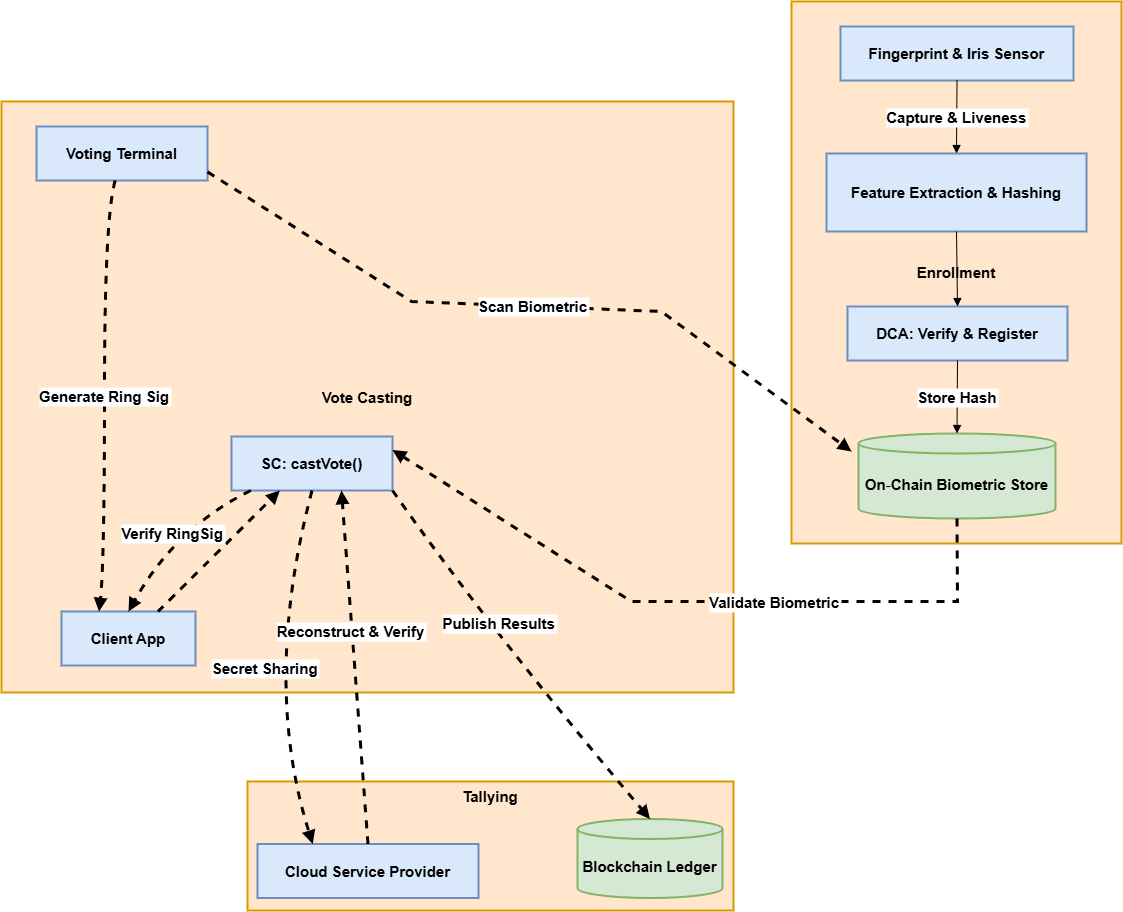

The diagram above was exported from draw.io. Its source (the exported page's mxGraphModel, read from the mxfile embedded in the PNG):
<mxGraphModel dx="2088" dy="1170" grid="1" gridSize="10" guides="1" tooltips="1" connect="1" arrows="1" fold="1" page="1" pageScale="1" pageWidth="850" pageHeight="1100" math="0" shadow="0">
  <root>
    <mxCell id="0" />
    <mxCell id="1" parent="0" />
    <mxCell id="RzxQkEEXY7w7l23eFhPr-1" value="Tallying" style="whiteSpace=wrap;strokeWidth=2;fontSize=15;fontStyle=1;fillColor=#ffe6cc;strokeColor=#d79b00;verticalAlign=top;" vertex="1" parent="1">
      <mxGeometry x="276" y="870" width="486" height="129" as="geometry" />
    </mxCell>
    <mxCell id="RzxQkEEXY7w7l23eFhPr-2" value="Vote Casting" style="whiteSpace=wrap;strokeWidth=2;fontSize=15;fontStyle=1;fillColor=#ffe6cc;strokeColor=#d79b00;" vertex="1" parent="1">
      <mxGeometry x="30" y="190" width="732" height="591" as="geometry" />
    </mxCell>
    <mxCell id="RzxQkEEXY7w7l23eFhPr-3" value="Enrollment" style="whiteSpace=wrap;strokeWidth=2;fontSize=15;fontStyle=1;fillColor=#ffe6cc;strokeColor=#d79b00;" vertex="1" parent="1">
      <mxGeometry x="820" y="90" width="330" height="542" as="geometry" />
    </mxCell>
    <mxCell id="RzxQkEEXY7w7l23eFhPr-4" value="Fingerprint &amp; Iris Sensor" style="whiteSpace=wrap;strokeWidth=2;fontSize=15;fontStyle=1;fillColor=#dae8fc;strokeColor=#6c8ebf;" vertex="1" parent="1">
      <mxGeometry x="869" y="115" width="233" height="54" as="geometry" />
    </mxCell>
    <mxCell id="RzxQkEEXY7w7l23eFhPr-5" value="Feature Extraction &amp; Hashing" style="whiteSpace=wrap;strokeWidth=2;fontSize=15;fontStyle=1;fillColor=#dae8fc;strokeColor=#6c8ebf;" vertex="1" parent="1">
      <mxGeometry x="855" y="242" width="260" height="78" as="geometry" />
    </mxCell>
    <mxCell id="RzxQkEEXY7w7l23eFhPr-6" value="DCA: Verify &amp; Register" style="whiteSpace=wrap;strokeWidth=2;fontSize=15;fontStyle=1;fillColor=#dae8fc;strokeColor=#6c8ebf;" vertex="1" parent="1">
      <mxGeometry x="876" y="395" width="220" height="54" as="geometry" />
    </mxCell>
    <mxCell id="RzxQkEEXY7w7l23eFhPr-7" value="On‑Chain Biometric Store" style="shape=cylinder3;boundedLbl=1;backgroundOutline=1;size=10;strokeWidth=2;whiteSpace=wrap;fontSize=15;fontStyle=1;fillColor=#d5e8d4;strokeColor=#82b366;" vertex="1" parent="1">
      <mxGeometry x="887" y="522" width="197" height="85" as="geometry" />
    </mxCell>
    <mxCell id="RzxQkEEXY7w7l23eFhPr-8" value="Voting Terminal" style="whiteSpace=wrap;strokeWidth=2;fontSize=15;fontStyle=1;fillColor=#dae8fc;strokeColor=#6c8ebf;" vertex="1" parent="1">
      <mxGeometry x="65" y="215" width="171" height="54" as="geometry" />
    </mxCell>
    <mxCell id="RzxQkEEXY7w7l23eFhPr-9" value="Client App" style="whiteSpace=wrap;strokeWidth=2;fontSize=15;fontStyle=1;fillColor=#dae8fc;strokeColor=#6c8ebf;" vertex="1" parent="1">
      <mxGeometry x="90" y="700" width="134" height="54" as="geometry" />
    </mxCell>
    <mxCell id="RzxQkEEXY7w7l23eFhPr-10" value="SC: castVote()" style="whiteSpace=wrap;strokeWidth=2;fontSize=15;fontStyle=1;fillColor=#dae8fc;strokeColor=#6c8ebf;" vertex="1" parent="1">
      <mxGeometry x="260" y="525" width="161" height="54" as="geometry" />
    </mxCell>
    <mxCell id="RzxQkEEXY7w7l23eFhPr-11" value="Cloud Service Provider" style="whiteSpace=wrap;strokeWidth=2;fontSize=15;fontStyle=1;fillColor=#dae8fc;strokeColor=#6c8ebf;" vertex="1" parent="1">
      <mxGeometry x="286" y="932.5" width="221" height="54" as="geometry" />
    </mxCell>
    <mxCell id="RzxQkEEXY7w7l23eFhPr-12" value="Blockchain Ledger" style="shape=cylinder3;boundedLbl=1;backgroundOutline=1;size=10;strokeWidth=2;whiteSpace=wrap;fontSize=15;fontStyle=1;fillColor=#d5e8d4;strokeColor=#82b366;" vertex="1" parent="1">
      <mxGeometry x="606" y="907.5" width="145" height="79" as="geometry" />
    </mxCell>
    <mxCell id="RzxQkEEXY7w7l23eFhPr-13" value="Capture &amp; Liveness" style="curved=1;startArrow=none;endArrow=block;exitX=0.5;exitY=1;entryX=0.5;entryY=0;rounded=0;fontSize=15;fontStyle=1" edge="1" parent="1" source="RzxQkEEXY7w7l23eFhPr-4" target="RzxQkEEXY7w7l23eFhPr-5">
      <mxGeometry relative="1" as="geometry">
        <Array as="points" />
      </mxGeometry>
    </mxCell>
    <mxCell id="RzxQkEEXY7w7l23eFhPr-14" value="" style="curved=1;startArrow=none;endArrow=block;exitX=0.5;exitY=1;entryX=0.5;entryY=0;rounded=0;fontSize=15;fontStyle=1" edge="1" parent="1" source="RzxQkEEXY7w7l23eFhPr-5" target="RzxQkEEXY7w7l23eFhPr-6">
      <mxGeometry relative="1" as="geometry">
        <Array as="points" />
      </mxGeometry>
    </mxCell>
    <mxCell id="RzxQkEEXY7w7l23eFhPr-15" value="Store Hash" style="curved=1;startArrow=none;endArrow=block;exitX=0.5;exitY=1;entryX=0.5;entryY=0;rounded=0;fontSize=15;fontStyle=1" edge="1" parent="1" source="RzxQkEEXY7w7l23eFhPr-6" target="RzxQkEEXY7w7l23eFhPr-7">
      <mxGeometry relative="1" as="geometry">
        <Array as="points" />
      </mxGeometry>
    </mxCell>
    <mxCell id="RzxQkEEXY7w7l23eFhPr-16" value="Scan Biometric" style="curved=0;startArrow=none;endArrow=block;exitX=1;exitY=0.84;rounded=0;fontSize=15;fontStyle=1;strokeWidth=3;flowAnimation=1;" edge="1" parent="1" source="RzxQkEEXY7w7l23eFhPr-8">
      <mxGeometry relative="1" as="geometry">
        <Array as="points">
          <mxPoint x="440" y="390" />
          <mxPoint x="690" y="400" />
        </Array>
        <mxPoint x="880" y="540" as="targetPoint" />
      </mxGeometry>
    </mxCell>
    <mxCell id="RzxQkEEXY7w7l23eFhPr-17" value="Generate Ring Sig" style="curved=1;startArrow=none;endArrow=block;exitX=0.46;exitY=1;entryX=0.28;entryY=0;rounded=0;fontSize=15;fontStyle=1;strokeWidth=3;flowAnimation=1;" edge="1" parent="1" source="RzxQkEEXY7w7l23eFhPr-8" target="RzxQkEEXY7w7l23eFhPr-9">
      <mxGeometry relative="1" as="geometry">
        <Array as="points">
          <mxPoint x="133" y="306" />
          <mxPoint x="133" y="652" />
        </Array>
      </mxGeometry>
    </mxCell>
    <mxCell id="RzxQkEEXY7w7l23eFhPr-18" value="" style="curved=1;startArrow=none;endArrow=block;exitX=0.72;exitY=0;entryX=0.3;entryY=1;rounded=0;fontSize=15;fontStyle=1;strokeWidth=3;flowAnimation=1;" edge="1" parent="1" source="RzxQkEEXY7w7l23eFhPr-9" target="RzxQkEEXY7w7l23eFhPr-10">
      <mxGeometry relative="1" as="geometry" />
    </mxCell>
    <mxCell id="RzxQkEEXY7w7l23eFhPr-19" value="Validate Biometric" style="curved=0;startArrow=none;endArrow=block;exitX=0.5;exitY=1;entryX=1;entryY=0.25;rounded=0;fontSize=15;fontStyle=1;strokeWidth=3;flowAnimation=1;entryDx=0;entryDy=0;" edge="1" parent="1" source="RzxQkEEXY7w7l23eFhPr-7" target="RzxQkEEXY7w7l23eFhPr-10">
      <mxGeometry x="-0.2353" relative="1" as="geometry">
        <Array as="points">
          <mxPoint x="986" y="690" />
          <mxPoint x="660" y="690" />
        </Array>
        <mxPoint x="-1" as="offset" />
      </mxGeometry>
    </mxCell>
    <mxCell id="RzxQkEEXY7w7l23eFhPr-20" value="Verify RingSig" style="curved=1;startArrow=none;endArrow=block;exitX=0.12;exitY=1;entryX=0.5;entryY=0;rounded=0;fontSize=15;fontStyle=1;strokeWidth=3;flowAnimation=1;" edge="1" parent="1" source="RzxQkEEXY7w7l23eFhPr-10" target="RzxQkEEXY7w7l23eFhPr-9">
      <mxGeometry relative="1" as="geometry">
        <Array as="points">
          <mxPoint x="204" y="616" />
        </Array>
      </mxGeometry>
    </mxCell>
    <mxCell id="RzxQkEEXY7w7l23eFhPr-21" value="Secret Sharing" style="curved=1;startArrow=none;endArrow=block;exitX=0.5;exitY=1;entryX=0.25;entryY=0;rounded=0;fontSize=15;fontStyle=1;strokeWidth=3;flowAnimation=1;entryDx=0;entryDy=0;" edge="1" parent="1" source="RzxQkEEXY7w7l23eFhPr-10" target="RzxQkEEXY7w7l23eFhPr-11">
      <mxGeometry relative="1" as="geometry">
        <Array as="points">
          <mxPoint x="290" y="770" />
        </Array>
      </mxGeometry>
    </mxCell>
    <mxCell id="RzxQkEEXY7w7l23eFhPr-22" value="Reconstruct &amp; Verify" style="curved=1;startArrow=none;endArrow=block;exitX=0.5;exitY=0;entryX=0.683;entryY=1;rounded=0;entryDx=0;entryDy=0;fontSize=15;fontStyle=1;strokeWidth=3;flowAnimation=1;exitDx=0;exitDy=0;entryPerimeter=0;" edge="1" parent="1" source="RzxQkEEXY7w7l23eFhPr-11" target="RzxQkEEXY7w7l23eFhPr-10">
      <mxGeometry x="0.2025" y="1" relative="1" as="geometry">
        <mxPoint as="offset" />
      </mxGeometry>
    </mxCell>
    <mxCell id="RzxQkEEXY7w7l23eFhPr-23" value="Publish Results" style="curved=1;startArrow=none;endArrow=block;exitX=1;exitY=1;rounded=0;entryX=0.5;entryY=0;entryDx=0;entryDy=0;entryPerimeter=0;exitDx=0;exitDy=0;strokeWidth=3;fontSize=15;fontStyle=1;flowAnimation=1;" edge="1" parent="1" source="RzxQkEEXY7w7l23eFhPr-10" target="RzxQkEEXY7w7l23eFhPr-12">
      <mxGeometry x="-0.1855" y="11" relative="1" as="geometry">
        <Array as="points">
          <mxPoint x="520" y="720" />
        </Array>
        <mxPoint x="420" y="647.0999999999999" as="sourcePoint" />
        <mxPoint x="1078" y="787" as="targetPoint" />
        <mxPoint as="offset" />
      </mxGeometry>
    </mxCell>
  </root>
</mxGraphModel>